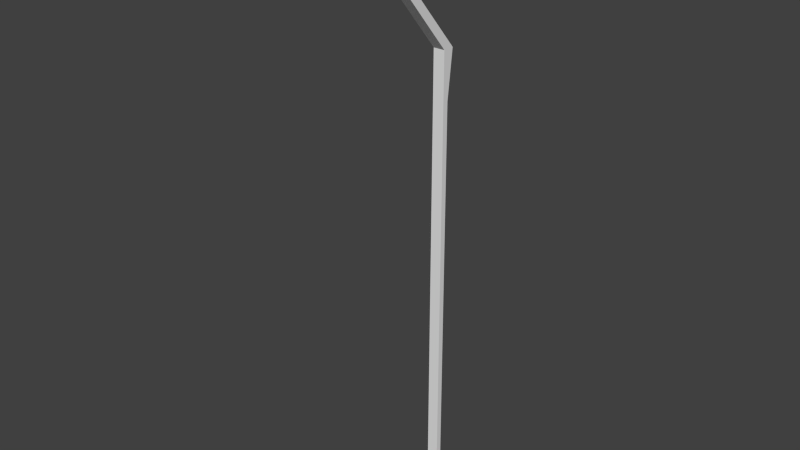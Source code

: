 # Source: Light_Pole.blend  (saved by Blender 2.76.0; exported with 4.5.12 LTS)
import bpy
from mathutils import Matrix  # noqa: F401  (used for matrix-valued properties, if any)

bpy.ops.wm.read_factory_settings(use_empty=True)
scene = bpy.context.scene
scene.name = 'Scene'

# ---- collections
col_collection_1 = bpy.data.collections.new('Collection 1'); scene.collection.children.link(col_collection_1)

# ---- world
world_world = bpy.data.worlds.new('World'); scene.world = world_world
world_world.color = (0.05088, 0.05088, 0.05088)
world_world.use_sun_shadow = False
world_world.sun_shadow_jitter_overblur = 0.0
world_world.cycles.sampling_method = 'MANUAL'
world_world.cycles.sample_map_resolution = 256

# ---- meshes
me_plane_011 = bpy.data.meshes.new('Plane.011')
me_plane_011.from_pydata([(-7.451e-09, -0.06, 0.0), (0.06, -0.06, 0.0), (-7.451e-09, -0.03, 0.0), (0.06, -0.03, 0.0), (0.06, 0.0, 2.3), (-7.451e-09, 0.0, 2.3), (0.06, -0.06, 2.3), (-7.451e-09, -0.06, 2.3), (0.06, -0.66, 3.0), (0.06, -0.66, 3.06), (-7.451e-09, -0.66, 3.06), (-7.451e-09, -0.66, 3.0), (-7.451e-09, -0.06, 2.05), (-7.451e-09, -0.03, 2.05), (0.06, -0.06, 2.05), (0.06, -0.03, 2.05)], [], [(0, 2, 3, 1), (15, 4, 6, 14), (13, 5, 4, 15), (7, 6, 8, 11), (12, 7, 5, 13), (14, 6, 7, 12), (11, 8, 9, 10), (4, 5, 10, 9), (6, 4, 9, 8), (5, 7, 11, 10), (1, 14, 12, 0), (0, 12, 13, 2), (2, 13, 15, 3), (3, 15, 14, 1)])
_uv = me_plane_011.uv_layers.new(name='UVMap')
_uv.uv.foreach_set('vector', [0.9449, 0.08898, 0.9174, 0.08898, 0.9174, 0.06356, 0.9449, 0.06356, 0.2753, 0.8814, 0.3029, 0.9873, 0.2478, 0.9873, 0.2478, 0.8814, 0.413, 0.8798, 0.413, 0.9863, 0.3579, 0.9863, 0.3579, 0.8798, 0.7657, 0.4034, 0.7106, 0.4034, 0.7106, 0.01271, 0.7657, 0.01271, 0.1927, 0.8814, 0.1927, 0.9873, 0.1377, 0.9873, 0.1652, 0.8814, 0.02753, 0.1186, 0.02753, 0.01271, 0.0826, 0.01271, 0.0826, 0.1186, 0.9725, 0.03814, 0.9174, 0.03814, 0.9174, 0.01271, 0.9725, 0.01271, 0.6556, 0.4392, 0.6005, 0.4392, 0.6005, 0.01271, 0.6556, 0.01271, 0.8145, 0.08719, 0.8561, 0.04552, 0.8561, 0.5205, 0.82, 0.4778, 0.5329, 0.5122, 0.4928, 0.4839, 0.4587, 0.0936, 0.4819, 0.06271, 0.02753, 0.9873, 0.02753, 0.1186, 0.0826, 0.1186, 0.0826, 0.9873, 0.1927, 0.01271, 0.1927, 0.8814, 0.1652, 0.8814, 0.1652, 0.01271, 0.413, 0.01271, 0.413, 0.8798, 0.3579, 0.8798, 0.3579, 0.01271, 0.2753, 0.01271, 0.2753, 0.8814, 0.2478, 0.8814, 0.2478, 0.01271])
me_plane_011.use_remesh_preserve_volume = False
me_plane_011.use_remesh_preserve_attributes = False
me_plane_011.use_mirror_vertex_groups = False
me_plane_011.update()

# ---- objects
ob_light_pole = bpy.data.objects.new('Light_Pole', me_plane_011)

# ---- transforms, parenting, visibility, modifiers, constraints
ob_light_pole.location = (0.0, 0.0, 0.0)
ob_light_pole.lineart.crease_threshold = 0.0

# ---- collection membership
col_collection_1.objects.link(ob_light_pole)

# ---- scene / render settings (as saved in the file)
scene.frame_start = 1; scene.frame_end = 250; scene.frame_set(194)
scene.render.engine = 'CYCLES'
scene.render.image_settings.file_format = 'JPEG'
scene.render.image_settings.quality = 100
scene.render.dither_intensity = 0.0
scene.cycles.use_denoising = False
scene.cycles.samples = 100
scene.cycles.sampling_pattern = 'TABULATED_SOBOL'
scene.cycles.light_sampling_threshold = 0.0
scene.cycles.use_adaptive_sampling = False
scene.cycles.use_light_tree = False
scene.cycles.blur_glossy = 0.0
scene.cycles.pixel_filter_type = 'GAUSSIAN'
scene.cycles.sample_clamp_indirect = 0.0
scene.view_settings.view_transform = 'Standard'
bpy.context.view_layer.update()

# ---- added for rendering (the .blend has no active camera and no usable light): camera, sun
cam_auto = bpy.data.cameras.new('AutoCamera')
cam_auto.lens = 50.0
cam_auto.sensor_width = 36.0
cam_auto.clip_end = 1000.0
ob_auto_camera = bpy.data.objects.new('AutoCamera', cam_auto)
scene.collection.objects.link(ob_auto_camera)
ob_auto_camera.location = (2.92682, -3.80619, 3.84746)
ob_auto_camera.rotation_euler = (1.09748, -7.21219e-08, 0.694738)
scene.camera = ob_auto_camera
light_auto_sun = bpy.data.lights.new('AutoSun', 'SUN')
light_auto_sun.energy = 3.0
light_auto_sun.angle = 0.0523599
ob_auto_sun = bpy.data.objects.new('AutoSun', light_auto_sun)
scene.collection.objects.link(ob_auto_sun)
ob_auto_sun.rotation_euler = (0.872665, 0.174533, 0.523599)
bpy.context.view_layer.update()
